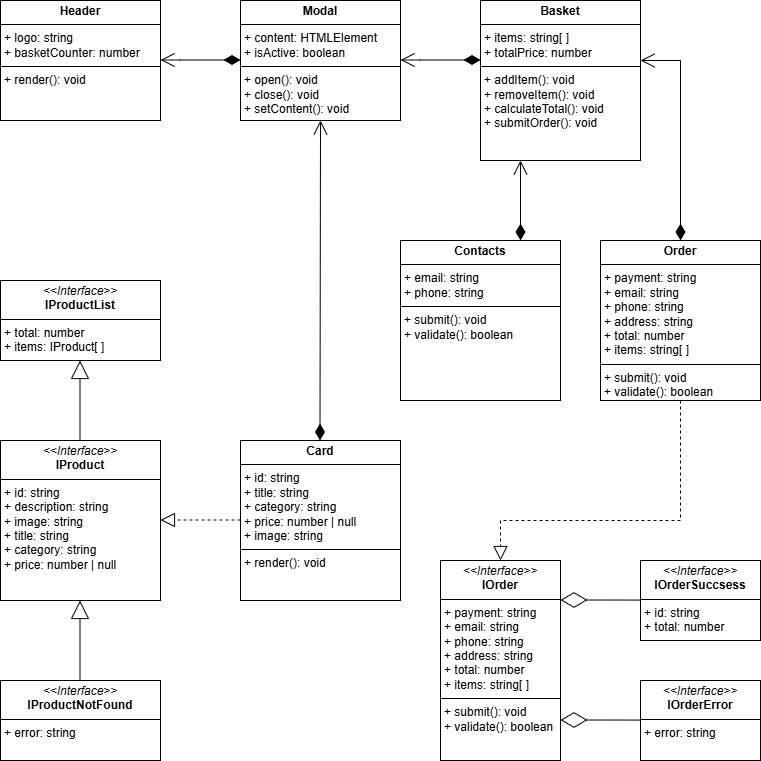

The diagram above was exported from draw.io. Its source (the exported page's mxGraphModel, read from the mxfile embedded in the PNG):
<mxGraphModel dx="1428" dy="743" grid="1" gridSize="10" guides="1" tooltips="1" connect="1" arrows="1" fold="1" page="1" pageScale="1" pageWidth="827" pageHeight="1169" background="#ffffff" math="0" shadow="0">
  <root>
    <mxCell id="0" />
    <mxCell id="1" parent="0" />
    <mxCell id="DF3sH1pVx79z-J8RAaDd-3" value="&lt;p style=&quot;margin:0px;margin-top:4px;text-align:center;&quot;&gt;&lt;i&gt;&amp;lt;&amp;lt;Interface&amp;gt;&amp;gt;&lt;/i&gt;&lt;br&gt;&lt;b&gt;IOrder&lt;/b&gt;&lt;/p&gt;&lt;hr size=&quot;1&quot; style=&quot;border-style:solid;&quot;&gt;&lt;p style=&quot;margin:0px;margin-left:4px;&quot;&gt;+ payment: string&lt;br&gt;+ email: string&lt;/p&gt;&lt;p style=&quot;margin:0px;margin-left:4px;&quot;&gt;+ phone: string&lt;/p&gt;&lt;p style=&quot;margin:0px;margin-left:4px;&quot;&gt;+ address: string&lt;/p&gt;&lt;p style=&quot;margin:0px;margin-left:4px;&quot;&gt;+ total: number&lt;/p&gt;&lt;p style=&quot;margin:0px;margin-left:4px;&quot;&gt;+ items: string[ ]&lt;/p&gt;&lt;hr size=&quot;1&quot; style=&quot;border-style:solid;&quot;&gt;&lt;p style=&quot;margin:0px;margin-left:4px;&quot;&gt;+ submit(): void&lt;br&gt;+ validate(): boolean&lt;/p&gt;" style="verticalAlign=top;align=left;overflow=fill;html=1;whiteSpace=wrap;" vertex="1" parent="1">
      <mxGeometry x="480" y="600" width="120" height="200" as="geometry" />
    </mxCell>
    <mxCell id="DF3sH1pVx79z-J8RAaDd-4" value="&lt;p style=&quot;margin:0px;margin-top:4px;text-align:center;&quot;&gt;&lt;i&gt;&amp;lt;&amp;lt;Interface&amp;gt;&amp;gt;&lt;/i&gt;&lt;br&gt;&lt;b&gt;IOrderSuccsess&lt;/b&gt;&lt;/p&gt;&lt;hr size=&quot;1&quot; style=&quot;border-style:solid;&quot;&gt;&lt;p style=&quot;margin:0px;margin-left:4px;&quot;&gt;+ id: string&lt;br&gt;+ total: number&lt;/p&gt;" style="verticalAlign=top;align=left;overflow=fill;html=1;whiteSpace=wrap;" vertex="1" parent="1">
      <mxGeometry x="680" y="600" width="120" height="80" as="geometry" />
    </mxCell>
    <mxCell id="DF3sH1pVx79z-J8RAaDd-5" value="" style="endArrow=diamondThin;endFill=0;endSize=24;html=1;rounded=0;entryX=1;entryY=0.333;entryDx=0;entryDy=0;entryPerimeter=0;" edge="1" parent="1">
      <mxGeometry width="160" relative="1" as="geometry">
        <mxPoint x="680" y="639.56" as="sourcePoint" />
        <mxPoint x="600" y="639.5" as="targetPoint" />
        <Array as="points" />
      </mxGeometry>
    </mxCell>
    <mxCell id="DF3sH1pVx79z-J8RAaDd-7" value="&lt;p style=&quot;margin:0px;margin-top:4px;text-align:center;&quot;&gt;&lt;i&gt;&amp;lt;&amp;lt;Interface&amp;gt;&amp;gt;&lt;/i&gt;&lt;br&gt;&lt;b&gt;IOrderError&lt;/b&gt;&lt;/p&gt;&lt;hr size=&quot;1&quot; style=&quot;border-style:solid;&quot;&gt;&lt;p style=&quot;margin:0px;margin-left:4px;&quot;&gt;+ error: string&lt;/p&gt;" style="verticalAlign=top;align=left;overflow=fill;html=1;whiteSpace=wrap;" vertex="1" parent="1">
      <mxGeometry x="680" y="720" width="120" height="80" as="geometry" />
    </mxCell>
    <mxCell id="DF3sH1pVx79z-J8RAaDd-8" value="" style="endArrow=diamondThin;endFill=0;endSize=24;html=1;rounded=0;entryX=1;entryY=0.333;entryDx=0;entryDy=0;entryPerimeter=0;" edge="1" parent="1">
      <mxGeometry width="160" relative="1" as="geometry">
        <mxPoint x="680" y="759.56" as="sourcePoint" />
        <mxPoint x="600" y="759.5" as="targetPoint" />
        <Array as="points" />
      </mxGeometry>
    </mxCell>
    <mxCell id="DF3sH1pVx79z-J8RAaDd-9" value="&lt;p style=&quot;margin:0px;margin-top:4px;text-align:center;&quot;&gt;&lt;b&gt;Order&lt;/b&gt;&lt;/p&gt;&lt;hr size=&quot;1&quot; style=&quot;border-style:solid;&quot;&gt;&lt;p style=&quot;margin:0px;margin-left:4px;&quot;&gt;+ payment: string&lt;br&gt;+ email: string&lt;/p&gt;&lt;p style=&quot;margin:0px;margin-left:4px;&quot;&gt;+ phone: string&lt;/p&gt;&lt;p style=&quot;margin:0px;margin-left:4px;&quot;&gt;+ address: string&lt;/p&gt;&lt;p style=&quot;margin:0px;margin-left:4px;&quot;&gt;+ total: number&lt;/p&gt;&lt;p style=&quot;margin:0px;margin-left:4px;&quot;&gt;+ items: string[ ]&lt;/p&gt;&lt;hr size=&quot;1&quot; style=&quot;border-style:solid;&quot;&gt;&lt;p style=&quot;margin:0px;margin-left:4px;&quot;&gt;+ submit(): void&lt;br&gt;+ validate(): boolean&lt;/p&gt;" style="verticalAlign=top;align=left;overflow=fill;html=1;whiteSpace=wrap;" vertex="1" parent="1">
      <mxGeometry x="640" y="280" width="160" height="160" as="geometry" />
    </mxCell>
    <mxCell id="DF3sH1pVx79z-J8RAaDd-10" value="" style="endArrow=block;dashed=1;endFill=0;endSize=12;html=1;rounded=0;exitX=0.5;exitY=1;exitDx=0;exitDy=0;entryX=0.5;entryY=0;entryDx=0;entryDy=0;" edge="1" parent="1" source="DF3sH1pVx79z-J8RAaDd-9" target="DF3sH1pVx79z-J8RAaDd-3">
      <mxGeometry width="160" relative="1" as="geometry">
        <mxPoint x="701" y="711.0799999999999" as="sourcePoint" />
        <mxPoint x="460" y="880" as="targetPoint" />
        <Array as="points">
          <mxPoint x="720" y="560" />
          <mxPoint x="540" y="560" />
        </Array>
      </mxGeometry>
    </mxCell>
    <mxCell id="DF3sH1pVx79z-J8RAaDd-11" value="&lt;p style=&quot;margin:0px;margin-top:4px;text-align:center;&quot;&gt;&lt;b&gt;Header&lt;/b&gt;&lt;/p&gt;&lt;hr size=&quot;1&quot; style=&quot;border-style:solid;&quot;&gt;&lt;p style=&quot;margin:0px;margin-left:4px;&quot;&gt;+ logo: string&lt;/p&gt;&lt;p style=&quot;margin:0px;margin-left:4px;&quot;&gt;+ basketCounter: number&lt;/p&gt;&lt;hr size=&quot;1&quot; style=&quot;border-style:solid;&quot;&gt;&lt;p style=&quot;margin:0px;margin-left:4px;&quot;&gt;+ render(): void&lt;/p&gt;" style="verticalAlign=top;align=left;overflow=fill;html=1;whiteSpace=wrap;" vertex="1" parent="1">
      <mxGeometry x="40" y="40" width="160" height="120" as="geometry" />
    </mxCell>
    <mxCell id="DF3sH1pVx79z-J8RAaDd-12" value="&lt;p style=&quot;margin:0px;margin-top:4px;text-align:center;&quot;&gt;&lt;b&gt;Modal&lt;/b&gt;&lt;/p&gt;&lt;hr size=&quot;1&quot; style=&quot;border-style:solid;&quot;&gt;&lt;p style=&quot;margin:0px;margin-left:4px;&quot;&gt;+ content: HTMLElement&lt;/p&gt;&lt;p style=&quot;margin:0px;margin-left:4px;&quot;&gt;+ isActive: boolean&lt;/p&gt;&lt;hr size=&quot;1&quot; style=&quot;border-style:solid;&quot;&gt;&lt;p style=&quot;margin:0px;margin-left:4px;&quot;&gt;+ open(): void&lt;/p&gt;&lt;p style=&quot;margin:0px;margin-left:4px;&quot;&gt;+ close(): void&lt;/p&gt;&lt;p style=&quot;margin:0px;margin-left:4px;&quot;&gt;+ setContent(): void&lt;/p&gt;" style="verticalAlign=top;align=left;overflow=fill;html=1;whiteSpace=wrap;" vertex="1" parent="1">
      <mxGeometry x="280" y="40" width="160" height="120" as="geometry" />
    </mxCell>
    <mxCell id="DF3sH1pVx79z-J8RAaDd-13" value="&lt;p style=&quot;margin:0px;margin-top:4px;text-align:center;&quot;&gt;&lt;b&gt;Card&lt;/b&gt;&lt;/p&gt;&lt;hr size=&quot;1&quot; style=&quot;border-style:solid;&quot;&gt;&lt;p style=&quot;margin:0px;margin-left:4px;&quot;&gt;+ id: string&lt;/p&gt;&lt;p style=&quot;margin:0px;margin-left:4px;&quot;&gt;+ title: string&lt;/p&gt;&lt;p style=&quot;margin:0px;margin-left:4px;&quot;&gt;+ category: string&lt;/p&gt;&lt;p style=&quot;margin:0px;margin-left:4px;&quot;&gt;+ price: number | null&lt;/p&gt;&lt;p style=&quot;margin:0px;margin-left:4px;&quot;&gt;+ image: string&lt;/p&gt;&lt;hr size=&quot;1&quot; style=&quot;border-style:solid;&quot;&gt;&lt;p style=&quot;margin:0px;margin-left:4px;&quot;&gt;+ render(): void&lt;/p&gt;" style="verticalAlign=top;align=left;overflow=fill;html=1;whiteSpace=wrap;" vertex="1" parent="1">
      <mxGeometry x="280" y="480" width="160" height="160" as="geometry" />
    </mxCell>
    <mxCell id="DF3sH1pVx79z-J8RAaDd-14" value="&lt;p style=&quot;margin:0px;margin-top:4px;text-align:center;&quot;&gt;&lt;i&gt;&amp;lt;&amp;lt;Interface&amp;gt;&amp;gt;&lt;/i&gt;&lt;br&gt;&lt;b&gt;IProduct&lt;/b&gt;&lt;/p&gt;&lt;hr size=&quot;1&quot; style=&quot;border-style:solid;&quot;&gt;&lt;p style=&quot;margin:0px;margin-left:4px;&quot;&gt;+ id: string&lt;/p&gt;&lt;p style=&quot;margin:0px;margin-left:4px;&quot;&gt;+ description: string&lt;/p&gt;&lt;p style=&quot;margin:0px;margin-left:4px;&quot;&gt;+ image: string&lt;br&gt;+ title: string&lt;/p&gt;&lt;p style=&quot;margin:0px;margin-left:4px;&quot;&gt;+ category: string&lt;/p&gt;&lt;p style=&quot;margin:0px;margin-left:4px;&quot;&gt;+ price: number | null&lt;/p&gt;&lt;p style=&quot;margin:0px;margin-left:4px;&quot;&gt;&lt;br&gt;&lt;/p&gt;" style="verticalAlign=top;align=left;overflow=fill;html=1;whiteSpace=wrap;" vertex="1" parent="1">
      <mxGeometry x="40" y="480" width="160" height="160" as="geometry" />
    </mxCell>
    <mxCell id="DF3sH1pVx79z-J8RAaDd-15" value="&lt;p style=&quot;margin:0px;margin-top:4px;text-align:center;&quot;&gt;&lt;i&gt;&amp;lt;&amp;lt;Interface&amp;gt;&amp;gt;&lt;/i&gt;&lt;br&gt;&lt;b&gt;IProductList&lt;/b&gt;&lt;/p&gt;&lt;hr size=&quot;1&quot; style=&quot;border-style:solid;&quot;&gt;&lt;p style=&quot;margin:0px;margin-left:4px;&quot;&gt;+ total: number&lt;/p&gt;&lt;p style=&quot;margin:0px;margin-left:4px;&quot;&gt;+ items: IProduct[ ]&lt;/p&gt;&lt;p style=&quot;margin:0px;margin-left:4px;&quot;&gt;&lt;br&gt;&lt;/p&gt;" style="verticalAlign=top;align=left;overflow=fill;html=1;whiteSpace=wrap;" vertex="1" parent="1">
      <mxGeometry x="40" y="320" width="160" height="80" as="geometry" />
    </mxCell>
    <mxCell id="DF3sH1pVx79z-J8RAaDd-16" value="&lt;p style=&quot;margin:0px;margin-top:4px;text-align:center;&quot;&gt;&lt;i&gt;&amp;lt;&amp;lt;Interface&amp;gt;&amp;gt;&lt;/i&gt;&lt;br&gt;&lt;b&gt;IProductNotFound&lt;/b&gt;&lt;/p&gt;&lt;hr size=&quot;1&quot; style=&quot;border-style:solid;&quot;&gt;&lt;p style=&quot;margin:0px;margin-left:4px;&quot;&gt;+ error: string&lt;/p&gt;&lt;p style=&quot;margin:0px;margin-left:4px;&quot;&gt;&lt;br&gt;&lt;/p&gt;" style="verticalAlign=top;align=left;overflow=fill;html=1;whiteSpace=wrap;" vertex="1" parent="1">
      <mxGeometry x="40" y="720" width="160" height="80" as="geometry" />
    </mxCell>
    <mxCell id="DF3sH1pVx79z-J8RAaDd-18" value="" style="endArrow=block;endSize=16;endFill=0;html=1;rounded=0;" edge="1" parent="1">
      <mxGeometry width="160" relative="1" as="geometry">
        <mxPoint x="119.5" y="720" as="sourcePoint" />
        <mxPoint x="119.5" y="640" as="targetPoint" />
      </mxGeometry>
    </mxCell>
    <mxCell id="DF3sH1pVx79z-J8RAaDd-19" value="" style="endArrow=block;endSize=16;endFill=0;html=1;rounded=0;" edge="1" parent="1">
      <mxGeometry width="160" relative="1" as="geometry">
        <mxPoint x="119.5" y="480" as="sourcePoint" />
        <mxPoint x="119.5" y="400" as="targetPoint" />
      </mxGeometry>
    </mxCell>
    <mxCell id="DF3sH1pVx79z-J8RAaDd-20" value="" style="endArrow=block;dashed=1;endFill=0;endSize=12;html=1;rounded=0;" edge="1" parent="1">
      <mxGeometry width="160" relative="1" as="geometry">
        <mxPoint x="280" y="559.5" as="sourcePoint" />
        <mxPoint x="200" y="559.5" as="targetPoint" />
      </mxGeometry>
    </mxCell>
    <mxCell id="DF3sH1pVx79z-J8RAaDd-23" value="" style="endArrow=open;html=1;endSize=12;startArrow=diamondThin;startSize=14;startFill=1;edgeStyle=orthogonalEdgeStyle;align=left;verticalAlign=bottom;rounded=0;entryX=0.5;entryY=1;entryDx=0;entryDy=0;" edge="1" parent="1" target="DF3sH1pVx79z-J8RAaDd-12">
      <mxGeometry x="-1" y="3" relative="1" as="geometry">
        <mxPoint x="359.5" y="480" as="sourcePoint" />
        <mxPoint x="359.5" y="350" as="targetPoint" />
      </mxGeometry>
    </mxCell>
    <mxCell id="DF3sH1pVx79z-J8RAaDd-28" value="" style="endArrow=open;html=1;endSize=12;startArrow=diamondThin;startSize=14;startFill=1;edgeStyle=orthogonalEdgeStyle;align=left;verticalAlign=bottom;rounded=0;" edge="1" parent="1">
      <mxGeometry x="-1" y="3" relative="1" as="geometry">
        <mxPoint x="280" y="99.5" as="sourcePoint" />
        <mxPoint x="200" y="99.5" as="targetPoint" />
        <Array as="points">
          <mxPoint x="220" y="99.5" />
          <mxPoint x="220" y="99.5" />
        </Array>
      </mxGeometry>
    </mxCell>
    <mxCell id="DF3sH1pVx79z-J8RAaDd-29" value="&lt;p style=&quot;margin:0px;margin-top:4px;text-align:center;&quot;&gt;&lt;b&gt;Basket&lt;/b&gt;&lt;/p&gt;&lt;hr size=&quot;1&quot; style=&quot;border-style:solid;&quot;&gt;&lt;p style=&quot;margin:0px;margin-left:4px;&quot;&gt;+ items: string[ ]&lt;/p&gt;&lt;p style=&quot;margin:0px;margin-left:4px;&quot;&gt;+ totalPrice: number&lt;/p&gt;&lt;hr size=&quot;1&quot; style=&quot;border-style:solid;&quot;&gt;&lt;p style=&quot;margin:0px;margin-left:4px;&quot;&gt;+ addItem(): void&lt;/p&gt;&lt;p style=&quot;margin:0px;margin-left:4px;&quot;&gt;+ removeItem(): void&lt;/p&gt;&lt;p style=&quot;margin:0px;margin-left:4px;&quot;&gt;+ calculateTotal(): void&lt;/p&gt;&lt;p style=&quot;margin:0px;margin-left:4px;&quot;&gt;+ submitOrder(): void&lt;/p&gt;" style="verticalAlign=top;align=left;overflow=fill;html=1;whiteSpace=wrap;" vertex="1" parent="1">
      <mxGeometry x="520" y="40" width="160" height="160" as="geometry" />
    </mxCell>
    <mxCell id="DF3sH1pVx79z-J8RAaDd-31" value="" style="endArrow=open;html=1;endSize=12;startArrow=diamondThin;startSize=14;startFill=1;edgeStyle=orthogonalEdgeStyle;align=left;verticalAlign=bottom;rounded=0;" edge="1" parent="1">
      <mxGeometry x="-1" y="3" relative="1" as="geometry">
        <mxPoint x="520" y="99.5" as="sourcePoint" />
        <mxPoint x="440" y="99.5" as="targetPoint" />
        <Array as="points">
          <mxPoint x="460" y="99.5" />
          <mxPoint x="460" y="99.5" />
        </Array>
      </mxGeometry>
    </mxCell>
    <mxCell id="DF3sH1pVx79z-J8RAaDd-32" value="&lt;p style=&quot;margin:0px;margin-top:4px;text-align:center;&quot;&gt;&lt;b&gt;Contacts&lt;/b&gt;&lt;/p&gt;&lt;hr size=&quot;1&quot; style=&quot;border-style:solid;&quot;&gt;&lt;p style=&quot;margin:0px;margin-left:4px;&quot;&gt;+ email: string&lt;/p&gt;&lt;p style=&quot;margin:0px;margin-left:4px;&quot;&gt;+ phone: string&lt;/p&gt;&lt;hr size=&quot;1&quot; style=&quot;border-style:solid;&quot;&gt;&lt;p style=&quot;margin:0px;margin-left:4px;&quot;&gt;+ submit(): void&lt;/p&gt;&lt;p style=&quot;margin:0px;margin-left:4px;&quot;&gt;+ validate(): boolean&lt;/p&gt;" style="verticalAlign=top;align=left;overflow=fill;html=1;whiteSpace=wrap;" vertex="1" parent="1">
      <mxGeometry x="440" y="280" width="160" height="160" as="geometry" />
    </mxCell>
    <mxCell id="DF3sH1pVx79z-J8RAaDd-33" value="" style="endArrow=open;html=1;endSize=12;startArrow=diamondThin;startSize=14;startFill=1;edgeStyle=orthogonalEdgeStyle;align=left;verticalAlign=bottom;rounded=0;" edge="1" parent="1">
      <mxGeometry x="-1" y="3" relative="1" as="geometry">
        <mxPoint x="560" y="280" as="sourcePoint" />
        <mxPoint x="560" y="200" as="targetPoint" />
        <Array as="points">
          <mxPoint x="560" y="200" />
        </Array>
      </mxGeometry>
    </mxCell>
    <mxCell id="DF3sH1pVx79z-J8RAaDd-34" value="" style="endArrow=open;html=1;endSize=12;startArrow=diamondThin;startSize=14;startFill=1;edgeStyle=orthogonalEdgeStyle;align=left;verticalAlign=bottom;rounded=0;exitX=0.5;exitY=0;exitDx=0;exitDy=0;" edge="1" parent="1" source="DF3sH1pVx79z-J8RAaDd-9">
      <mxGeometry x="-1" y="3" relative="1" as="geometry">
        <mxPoint x="740" y="240" as="sourcePoint" />
        <mxPoint x="680" y="100" as="targetPoint" />
        <Array as="points">
          <mxPoint x="720" y="100" />
        </Array>
      </mxGeometry>
    </mxCell>
  </root>
</mxGraphModel>